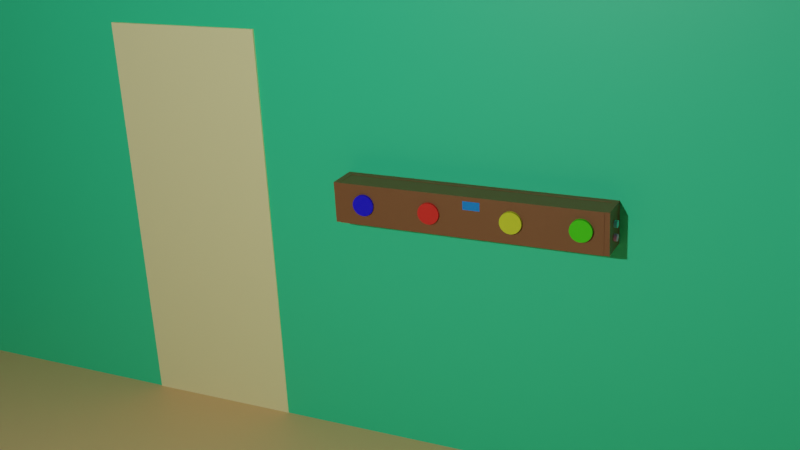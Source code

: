 # Source: MeMoMorebreed.blend  (saved by Blender 2.82.7; exported with 4.5.12 LTS)
import bpy
from mathutils import Matrix  # noqa: F401  (used for matrix-valued properties, if any)

bpy.ops.wm.read_factory_settings(use_empty=True)
scene = bpy.context.scene
scene.name = 'Scene'

# ---- collections
col_memomore = bpy.data.collections.new('MeMoMore'); scene.collection.children.link(col_memomore)

# ---- materials (node trees are filled in below, after node groups)
mat_material_012 = bpy.data.materials.new('Material.012')
mat_material_012.use_transparent_shadow = False
mat_material_011 = bpy.data.materials.new('Material.011')
mat_material_011.use_transparent_shadow = False
mat_material_014 = bpy.data.materials.new('Material.014')
mat_material_014.use_transparent_shadow = False
mat_material_013 = bpy.data.materials.new('Material.013')
mat_material_013.use_transparent_shadow = False
mat_material_002 = bpy.data.materials.new('Material.002')
mat_material_002.use_transparent_shadow = False
mat_material_003 = bpy.data.materials.new('Material.003')
mat_material_003.use_transparent_shadow = False
mat_material_004 = bpy.data.materials.new('Material.004')
mat_material_004.use_transparent_shadow = False
mat_material_005 = bpy.data.materials.new('Material.005')
mat_material_005.use_transparent_shadow = False
mat_material_010 = bpy.data.materials.new('Material.010')
mat_material_010.use_transparent_shadow = False
mat_material_009 = bpy.data.materials.new('Material.009')
mat_material_009.use_transparent_shadow = False
mat_material_001 = bpy.data.materials.new('Material.001')
mat_material_001.use_transparent_shadow = False
mat_material_008 = bpy.data.materials.new('Material.008')
mat_material_008.use_transparent_shadow = False

# ---- material node trees
mat_material_012.use_nodes = True; mat_material_012.node_tree.nodes.clear()
_N = mat_material_012.node_tree.nodes; _L = mat_material_012.node_tree.links
n0 = _N.new('ShaderNodeOutputMaterial'); n0.name = 'Material Output'; n0.location = (300, 300)
n1 = _N.new('ShaderNodeBsdfPrincipled'); n1.name = 'Principled BSDF'; n1.location = (10, 300)
n1.distribution = 'GGX'
n1.subsurface_method = 'BURLEY'
n1.inputs[0].default_value = (0.03927, 0.8, 0.3482, 1.0)
n1.inputs[3].default_value = 1.45
n1.inputs[27].default_value = (0.0, 0.0, 0.0, 1.0)
n1.inputs[28].default_value = 1.0
_L.new(n1.outputs[0], n0.inputs[0])
n0.is_active_output = True
mat_material_011.use_nodes = True; mat_material_011.node_tree.nodes.clear()
_N = mat_material_011.node_tree.nodes; _L = mat_material_011.node_tree.links
n0 = _N.new('ShaderNodeOutputMaterial'); n0.name = 'Material Output'; n0.location = (300, 300)
n1 = _N.new('ShaderNodeBsdfPrincipled'); n1.name = 'Principled BSDF'; n1.location = (10, 300)
n1.distribution = 'GGX'
n1.subsurface_method = 'BURLEY'
n1.inputs[0].default_value = (0.8, 0.5277, 0.244, 1.0)
n1.inputs[3].default_value = 1.45
n1.inputs[27].default_value = (0.0, 0.0, 0.0, 1.0)
n1.inputs[28].default_value = 1.0
_L.new(n1.outputs[0], n0.inputs[0])
n0.is_active_output = True
mat_material_014.use_nodes = True; mat_material_014.node_tree.nodes.clear()
_N = mat_material_014.node_tree.nodes; _L = mat_material_014.node_tree.links
n0 = _N.new('ShaderNodeOutputMaterial'); n0.name = 'Material Output'; n0.location = (300, 300)
n1 = _N.new('ShaderNodeBsdfPrincipled'); n1.name = 'Principled BSDF'; n1.location = (10, 300)
n1.distribution = 'GGX'
n1.subsurface_method = 'BURLEY'
n1.inputs[0].default_value = (1.0, 0.9699, 0.4678, 1.0)
n1.inputs[3].default_value = 1.45
n1.inputs[27].default_value = (0.0, 0.0, 0.0, 1.0)
n1.inputs[28].default_value = 1.0
_L.new(n1.outputs[0], n0.inputs[0])
n0.is_active_output = True
mat_material_013.use_nodes = True; mat_material_013.node_tree.nodes.clear()
_N = mat_material_013.node_tree.nodes; _L = mat_material_013.node_tree.links
n0 = _N.new('ShaderNodeOutputMaterial'); n0.name = 'Material Output'; n0.location = (300, 300)
n1 = _N.new('ShaderNodeBsdfPrincipled'); n1.name = 'Principled BSDF'; n1.location = (10, 300)
n1.distribution = 'GGX'
n1.subsurface_method = 'BURLEY'
n1.inputs[0].default_value = (0.2266, 0.1716, 0.2086, 1.0)
n1.inputs[3].default_value = 1.45
n1.inputs[27].default_value = (0.0, 0.0, 0.0, 1.0)
n1.inputs[28].default_value = 1.0
_L.new(n1.outputs[0], n0.inputs[0])
n0.is_active_output = True
mat_material_002.use_nodes = True; mat_material_002.node_tree.nodes.clear()
_N = mat_material_002.node_tree.nodes; _L = mat_material_002.node_tree.links
n0 = _N.new('ShaderNodeOutputMaterial'); n0.name = 'Material Output'; n0.location = (300, 300)
n1 = _N.new('ShaderNodeBsdfPrincipled'); n1.name = 'Principled BSDF'; n1.location = (10, 300)
n1.distribution = 'GGX'
n1.subsurface_method = 'BURLEY'
n1.inputs[0].default_value = (0.003041, 0.0, 0.8, 1.0)
n1.inputs[3].default_value = 1.45
n1.inputs[27].default_value = (0.0, 0.0, 0.0, 1.0)
n1.inputs[28].default_value = 1.0
_L.new(n1.outputs[0], n0.inputs[0])
n0.is_active_output = True
mat_material_003.use_nodes = True; mat_material_003.node_tree.nodes.clear()
_N = mat_material_003.node_tree.nodes; _L = mat_material_003.node_tree.links
n0 = _N.new('ShaderNodeOutputMaterial'); n0.name = 'Material Output'; n0.location = (300, 300)
n1 = _N.new('ShaderNodeBsdfPrincipled'); n1.name = 'Principled BSDF'; n1.location = (10, 300)
n1.distribution = 'GGX'
n1.subsurface_method = 'BURLEY'
n1.inputs[0].default_value = (0.8, 0.02383, 0.01633, 1.0)
n1.inputs[3].default_value = 1.45
n1.inputs[27].default_value = (0.0, 0.0, 0.0, 1.0)
n1.inputs[28].default_value = 1.0
_L.new(n1.outputs[0], n0.inputs[0])
n0.is_active_output = True
mat_material_004.use_nodes = True; mat_material_004.node_tree.nodes.clear()
_N = mat_material_004.node_tree.nodes; _L = mat_material_004.node_tree.links
n0 = _N.new('ShaderNodeOutputMaterial'); n0.name = 'Material Output'; n0.location = (300, 300)
n1 = _N.new('ShaderNodeBsdfPrincipled'); n1.name = 'Principled BSDF'; n1.location = (10, 300)
n1.distribution = 'GGX'
n1.subsurface_method = 'BURLEY'
n1.inputs[0].default_value = (0.677, 0.8, 0.02598, 1.0)
n1.inputs[3].default_value = 1.45
n1.inputs[27].default_value = (0.0, 0.0, 0.0, 1.0)
n1.inputs[28].default_value = 1.0
_L.new(n1.outputs[0], n0.inputs[0])
n0.is_active_output = True
mat_material_005.use_nodes = True; mat_material_005.node_tree.nodes.clear()
_N = mat_material_005.node_tree.nodes; _L = mat_material_005.node_tree.links
n0 = _N.new('ShaderNodeOutputMaterial'); n0.name = 'Material Output'; n0.location = (300, 300)
n1 = _N.new('ShaderNodeBsdfPrincipled'); n1.name = 'Principled BSDF'; n1.location = (10, 300)
n1.distribution = 'GGX'
n1.subsurface_method = 'BURLEY'
n1.inputs[0].default_value = (0.05796, 0.8, 0.0, 1.0)
n1.inputs[3].default_value = 1.45
n1.inputs[27].default_value = (0.0, 0.0, 0.0, 1.0)
n1.inputs[28].default_value = 1.0
_L.new(n1.outputs[0], n0.inputs[0])
n0.is_active_output = True
mat_material_010.use_nodes = True; mat_material_010.node_tree.nodes.clear()
_N = mat_material_010.node_tree.nodes; _L = mat_material_010.node_tree.links
n0 = _N.new('ShaderNodeOutputMaterial'); n0.name = 'Material Output'; n0.location = (300, 300)
n1 = _N.new('ShaderNodeBsdfPrincipled'); n1.name = 'Principled BSDF'; n1.location = (10, 300)
n1.distribution = 'GGX'
n1.subsurface_method = 'BURLEY'
n1.inputs[0].default_value = (0.8, 0.4197, 0.7158, 1.0)
n1.inputs[3].default_value = 1.45
n1.inputs[27].default_value = (0.0, 0.0, 0.0, 1.0)
n1.inputs[28].default_value = 1.0
_L.new(n1.outputs[0], n0.inputs[0])
n0.is_active_output = True
mat_material_009.use_nodes = True; mat_material_009.node_tree.nodes.clear()
_N = mat_material_009.node_tree.nodes; _L = mat_material_009.node_tree.links
n0 = _N.new('ShaderNodeOutputMaterial'); n0.name = 'Material Output'; n0.location = (300, 300)
n1 = _N.new('ShaderNodeBsdfPrincipled'); n1.name = 'Principled BSDF'; n1.location = (10, 300)
n1.distribution = 'GGX'
n1.subsurface_method = 'BURLEY'
n1.inputs[0].default_value = (0.1673, 0.8, 0.7908, 1.0)
n1.inputs[3].default_value = 1.45
n1.inputs[27].default_value = (0.0, 0.0, 0.0, 1.0)
n1.inputs[28].default_value = 1.0
_L.new(n1.outputs[0], n0.inputs[0])
n0.is_active_output = True
mat_material_001.use_nodes = True; mat_material_001.node_tree.nodes.clear()
_N = mat_material_001.node_tree.nodes; _L = mat_material_001.node_tree.links
n0 = _N.new('ShaderNodeOutputMaterial'); n0.name = 'Material Output'; n0.location = (300, 300)
n1 = _N.new('ShaderNodeBsdfPrincipled'); n1.name = 'Principled BSDF'; n1.location = (10, 300)
n1.distribution = 'GGX'
n1.subsurface_method = 'BURLEY'
n1.inputs[0].default_value = (0.2165, 0.09709, 0.03567, 1.0)
n1.inputs[3].default_value = 1.45
n1.inputs[27].default_value = (0.0, 0.0, 0.0, 1.0)
n1.inputs[28].default_value = 1.0
_L.new(n1.outputs[0], n0.inputs[0])
n0.is_active_output = True
mat_material_008.use_nodes = True; mat_material_008.node_tree.nodes.clear()
_N = mat_material_008.node_tree.nodes; _L = mat_material_008.node_tree.links
n0 = _N.new('ShaderNodeOutputMaterial'); n0.name = 'Material Output'; n0.location = (300, 300)
n1 = _N.new('ShaderNodeBsdfPrincipled'); n1.name = 'Principled BSDF'; n1.location = (10, 300)
n1.distribution = 'GGX'
n1.subsurface_method = 'BURLEY'
n1.inputs[0].default_value = (0.0, 0.2464, 0.8, 1.0)
n1.inputs[3].default_value = 1.45
n1.inputs[27].default_value = (0.0, 0.0, 0.0, 1.0)
n1.inputs[28].default_value = 1.0
_L.new(n1.outputs[0], n0.inputs[0])
n0.is_active_output = True

# ---- world
world_world = bpy.data.worlds.new('World'); scene.world = world_world
world_world.use_nodes = True; world_world.node_tree.nodes.clear()
_N = world_world.node_tree.nodes; _L = world_world.node_tree.links
n0 = _N.new('ShaderNodeOutputWorld'); n0.name = 'World Output'; n0.location = (300, 300)
n1 = _N.new('ShaderNodeBackground'); n1.name = 'Background'; n1.location = (10, 300)
n1.inputs[0].default_value = (0.05088, 0.05088, 0.05088, 1.0)
_L.new(n1.outputs[0], n0.inputs[0])
n0.is_active_output = True
world_world.color = (0.05088, 0.05088, 0.05088)
world_world.use_sun_shadow = False
world_world.sun_shadow_jitter_overblur = 0.0

# ---- cameras
cam_camera = bpy.data.cameras.new('Camera')
cam_camera.clip_end = 100.0
cam_camera.ortho_scale = 7.314

# ---- lights
light_light = bpy.data.lights.new('Light', 'POINT')
light_light.transmission_factor = 0.0
light_light.energy = 1000.0
light_light.shadow_soft_size = 0.1
light_light.shadow_maximum_resolution = 0.006
light_light.use_absolute_resolution = True
light_point = bpy.data.lights.new('Point', 'POINT')
light_point.transmission_factor = 0.0
light_point.shadow_soft_size = 0.25
light_point.shadow_maximum_resolution = 0.006
light_point.use_absolute_resolution = True

# ---- meshes
me_plane_003 = bpy.data.meshes.new('Plane.003')
me_plane_003.from_pydata([(-1.0, -1.0, 0.0), (1.0, -1.0, 0.0), (-1.0, 1.0, 0.0), (1.0, 1.0, 0.0)], [], [(0, 1, 3, 2)])
_uv = me_plane_003.uv_layers.new(name='UVMap')
_uv.uv.foreach_set('vector', [0.0, 0.0, 1.0, 0.0, 1.0, 1.0, 0.0, 1.0])
me_plane_003.materials.append(mat_material_012)
me_plane_003.use_remesh_fix_poles = True
me_plane_003.use_remesh_preserve_attributes = False
me_plane_003.use_mirror_vertex_groups = False
me_plane_003.update()
me_plane_002 = bpy.data.meshes.new('Plane.002')
me_plane_002.from_pydata([(-1.0, -1.0, 0.0), (1.0, -1.0, 0.0), (-1.0, 1.0, 0.0), (1.0, 1.0, 0.0)], [], [(0, 1, 3, 2)])
_uv = me_plane_002.uv_layers.new(name='UVMap')
_uv.uv.foreach_set('vector', [0.0, 0.0, 1.0, 0.0, 1.0, 1.0, 0.0, 1.0])
me_plane_002.materials.append(mat_material_011)
me_plane_002.use_remesh_fix_poles = True
me_plane_002.use_remesh_preserve_attributes = False
me_plane_002.use_mirror_vertex_groups = False
me_plane_002.update()
me_cube = bpy.data.meshes.new('Cube')
me_cube.from_pydata([(-1.0, -1.0, -1.0), (-1.0, -1.0, 1.0), (-1.0, 1.0, -1.0), (-1.0, 1.0, 1.0), (1.0, -1.0, -1.0), (1.0, -1.0, 1.0), (1.0, 1.0, -1.0), (1.0, 1.0, 1.0)], [], [(0, 1, 3, 2), (2, 3, 7, 6), (6, 7, 5, 4), (4, 5, 1, 0), (2, 6, 4, 0), (7, 3, 1, 5)])
_uv = me_cube.uv_layers.new(name='UVMap')
_uv.uv.foreach_set('vector', [0.375, 0.0, 0.625, 0.0, 0.625, 0.25, 0.375, 0.25, 0.375, 0.25, 0.625, 0.25, 0.625, 0.5, 0.375, 0.5, 0.375, 0.5, 0.625, 0.5, 0.625, 0.75, 0.375, 0.75, 0.375, 0.75, 0.625, 0.75, 0.625, 1.0, 0.375, 1.0, 0.125, 0.5, 0.375, 0.5, 0.375, 0.75, 0.125, 0.75, 0.625, 0.5, 0.875, 0.5, 0.875, 0.75, 0.625, 0.75])
me_cube.materials.append(mat_material_014)
me_cube.use_remesh_fix_poles = True
me_cube.use_remesh_preserve_attributes = False
me_cube.use_mirror_vertex_groups = False
me_cube.update()
me_cylinder = bpy.data.meshes.new('Cylinder')
me_cylinder.from_pydata([(0.0, 1.0, -1.0), (0.0, 1.0, 1.0), (0.1951, 0.9808, -1.0), (0.1951, 0.9808, 1.0), (0.3827, 0.9239, -1.0), (0.3827, 0.9239, 1.0), (0.5556, 0.8315, -1.0), (0.5556, 0.8315, 1.0), (0.7071, 0.7071, -1.0), (0.7071, 0.7071, 1.0), (0.8315, 0.5556, -1.0), (0.8315, 0.5556, 1.0), (0.9239, 0.3827, -1.0), (0.9239, 0.3827, 1.0), (0.9808, 0.1951, -1.0), (0.9808, 0.1951, 1.0), (1.0, 7.55e-08, -1.0), (1.0, 7.55e-08, 1.0), (0.9808, -0.1951, -1.0), (0.9808, -0.1951, 1.0), (0.9239, -0.3827, -1.0), (0.9239, -0.3827, 1.0), (0.8315, -0.5556, -1.0), (0.8315, -0.5556, 1.0), (0.7071, -0.7071, -1.0), (0.7071, -0.7071, 1.0), (0.5556, -0.8315, -1.0), (0.5556, -0.8315, 1.0), (0.3827, -0.9239, -1.0), (0.3827, -0.9239, 1.0), (0.1951, -0.9808, -1.0), (0.1951, -0.9808, 1.0), (-3.258e-07, -1.0, -1.0), (-3.258e-07, -1.0, 1.0), (-0.1951, -0.9808, -1.0), (-0.1951, -0.9808, 1.0), (-0.3827, -0.9239, -1.0), (-0.3827, -0.9239, 1.0), (-0.5556, -0.8315, -1.0), (-0.5556, -0.8315, 1.0), (-0.7071, -0.7071, -1.0), (-0.7071, -0.7071, 1.0), (-0.8315, -0.5556, -1.0), (-0.8315, -0.5556, 1.0), (-0.9239, -0.3827, -1.0), (-0.9239, -0.3827, 1.0), (-0.9808, -0.1951, -1.0), (-0.9808, -0.1951, 1.0), (-1.0, 9.656e-07, -1.0), (-1.0, 9.656e-07, 1.0), (-0.9808, 0.1951, -1.0), (-0.9808, 0.1951, 1.0), (-0.9239, 0.3827, -1.0), (-0.9239, 0.3827, 1.0), (-0.8315, 0.5556, -1.0), (-0.8315, 0.5556, 1.0), (-0.7071, 0.7071, -1.0), (-0.7071, 0.7071, 1.0), (-0.5556, 0.8315, -1.0), (-0.5556, 0.8315, 1.0), (-0.3827, 0.9239, -1.0), (-0.3827, 0.9239, 1.0), (-0.1951, 0.9808, -1.0), (-0.1951, 0.9808, 1.0)], [], [(0, 1, 3, 2), (2, 3, 5, 4), (4, 5, 7, 6), (6, 7, 9, 8), (8, 9, 11, 10), (10, 11, 13, 12), (12, 13, 15, 14), (14, 15, 17, 16), (16, 17, 19, 18), (18, 19, 21, 20), (20, 21, 23, 22), (22, 23, 25, 24), (24, 25, 27, 26), (26, 27, 29, 28), (28, 29, 31, 30), (30, 31, 33, 32), (32, 33, 35, 34), (34, 35, 37, 36), (36, 37, 39, 38), (38, 39, 41, 40), (40, 41, 43, 42), (42, 43, 45, 44), (44, 45, 47, 46), (46, 47, 49, 48), (48, 49, 51, 50), (50, 51, 53, 52), (52, 53, 55, 54), (54, 55, 57, 56), (56, 57, 59, 58), (58, 59, 61, 60), (3, 1, 63, 61, 59, 57, 55, 53, 51, 49, 47, 45, 43, 41, 39, 37, 35, 33, 31, 29, 27, 25, 23, 21, 19, 17, 15, 13, 11, 9, 7, 5), (60, 61, 63, 62), (62, 63, 1, 0), (0, 2, 4, 6, 8, 10, 12, 14, 16, 18, 20, 22, 24, 26, 28, 30, 32, 34, 36, 38, 40, 42, 44, 46, 48, 50, 52, 54, 56, 58, 60, 62)])
_uv = me_cylinder.uv_layers.new(name='UVMap')
_uv.uv.foreach_set('vector', [1.0, 0.5, 1.0, 1.0, 0.9688, 1.0, 0.9688, 0.5, 0.9688, 0.5, 0.9688, 1.0, 0.9375, 1.0, 0.9375, 0.5, 0.9375, 0.5, 0.9375, 1.0, 0.9062, 1.0, 0.9062, 0.5, 0.9062, 0.5, 0.9062, 1.0, 0.875, 1.0, 0.875, 0.5, 0.875, 0.5, 0.875, 1.0, 0.8438, 1.0, 0.8438, 0.5, 0.8438, 0.5, 0.8438, 1.0, 0.8125, 1.0, 0.8125, 0.5, 0.8125, 0.5, 0.8125, 1.0, 0.7812, 1.0, 0.7812, 0.5, 0.7812, 0.5, 0.7812, 1.0, 0.75, 1.0, 0.75, 0.5, 0.75, 0.5, 0.75, 1.0, 0.7188, 1.0, 0.7188, 0.5, 0.7188, 0.5, 0.7188, 1.0, 0.6875, 1.0, 0.6875, 0.5, 0.6875, 0.5, 0.6875, 1.0, 0.6562, 1.0, 0.6562, 0.5, 0.6562, 0.5, 0.6562, 1.0, 0.625, 1.0, 0.625, 0.5, 0.625, 0.5, 0.625, 1.0, 0.5938, 1.0, 0.5938, 0.5, 0.5938, 0.5, 0.5938, 1.0, 0.5625, 1.0, 0.5625, 0.5, 0.5625, 0.5, 0.5625, 1.0, 0.5312, 1.0, 0.5312, 0.5, 0.5312, 0.5, 0.5312, 1.0, 0.5, 1.0, 0.5, 0.5, 0.5, 0.5, 0.5, 1.0, 0.4688, 1.0, 0.4688, 0.5, 0.4688, 0.5, 0.4688, 1.0, 0.4375, 1.0, 0.4375, 0.5, 0.4375, 0.5, 0.4375, 1.0, 0.4062, 1.0, 0.4062, 0.5, 0.4062, 0.5, 0.4062, 1.0, 0.375, 1.0, 0.375, 0.5, 0.375, 0.5, 0.375, 1.0, 0.3438, 1.0, 0.3438, 0.5, 0.3438, 0.5, 0.3438, 1.0, 0.3125, 1.0, 0.3125, 0.5, 0.3125, 0.5, 0.3125, 1.0, 0.2812, 1.0, 0.2812, 0.5, 0.2812, 0.5, 0.2812, 1.0, 0.25, 1.0, 0.25, 0.5, 0.25, 0.5, 0.25, 1.0, 0.2188, 1.0, 0.2188, 0.5, 0.2188, 0.5, 0.2188, 1.0, 0.1875, 1.0, 0.1875, 0.5, 0.1875, 0.5, 0.1875, 1.0, 0.1562, 1.0, 0.1562, 0.5, 0.1562, 0.5, 0.1562, 1.0, 0.125, 1.0, 0.125, 0.5, 0.125, 0.5, 0.125, 1.0, 0.09375, 1.0, 0.09375, 0.5, 0.09375, 0.5, 0.09375, 1.0, 0.0625, 1.0, 0.0625, 0.5, 0.2968, 0.4854, 0.25, 0.49, 0.2032, 0.4854, 0.1582, 0.4717, 0.1167, 0.4496, 0.08029, 0.4197, 0.05045, 0.3833, 0.02827, 0.3418, 0.01461, 0.2968, 0.01, 0.25, 0.01461, 0.2032, 0.02827, 0.1582, 0.05045, 0.1167, 0.08029, 0.08029, 0.1167, 0.05045, 0.1582, 0.02827, 0.2032, 0.01461, 0.25, 0.01, 0.2968, 0.01461, 0.3418, 0.02827, 0.3833, 0.05045, 0.4197, 0.08029, 0.4496, 0.1167, 0.4717, 0.1582, 0.4854, 0.2032, 0.49, 0.25, 0.4854, 0.2968, 0.4717, 0.3418, 0.4496, 0.3833, 0.4197, 0.4197, 0.3833, 0.4496, 0.3418, 0.4717, 0.0625, 0.5, 0.0625, 1.0, 0.03125, 1.0, 0.03125, 0.5, 0.03125, 0.5, 0.03125, 1.0, 0.0, 1.0, 0.0, 0.5, 0.75, 0.49, 0.7968, 0.4854, 0.8418, 0.4717, 0.8833, 0.4496, 0.9197, 0.4197, 0.9496, 0.3833, 0.9717, 0.3418, 0.9854, 0.2968, 0.99, 0.25, 0.9854, 0.2032, 0.9717, 0.1582, 0.9496, 0.1167, 0.9197, 0.08029, 0.8833, 0.05045, 0.8418, 0.02827, 0.7968, 0.01461, 0.75, 0.01, 0.7032, 0.01461, 0.6582, 0.02827, 0.6167, 0.05045, 0.5803, 0.08029, 0.5504, 0.1167, 0.5283, 0.1582, 0.5146, 0.2032, 0.51, 0.25, 0.5146, 0.2968, 0.5283, 0.3418, 0.5504, 0.3833, 0.5803, 0.4197, 0.6167, 0.4496, 0.6582, 0.4717, 0.7032, 0.4854])
me_cylinder.materials.append(mat_material_002)
me_cylinder.use_remesh_fix_poles = True
me_cylinder.use_remesh_preserve_attributes = False
me_cylinder.use_mirror_vertex_groups = False
me_cylinder.update()
me_cylinder_001 = bpy.data.meshes.new('Cylinder.001')
me_cylinder_001.from_pydata([(0.0, 1.0, -1.0), (0.0, 1.0, 1.0), (0.1951, 0.9808, -1.0), (0.1951, 0.9808, 1.0), (0.3827, 0.9239, -1.0), (0.3827, 0.9239, 1.0), (0.5556, 0.8315, -1.0), (0.5556, 0.8315, 1.0), (0.7071, 0.7071, -1.0), (0.7071, 0.7071, 1.0), (0.8315, 0.5556, -1.0), (0.8315, 0.5556, 1.0), (0.9239, 0.3827, -1.0), (0.9239, 0.3827, 1.0), (0.9808, 0.1951, -1.0), (0.9808, 0.1951, 1.0), (1.0, 7.55e-08, -1.0), (1.0, 7.55e-08, 1.0), (0.9808, -0.1951, -1.0), (0.9808, -0.1951, 1.0), (0.9239, -0.3827, -1.0), (0.9239, -0.3827, 1.0), (0.8315, -0.5556, -1.0), (0.8315, -0.5556, 1.0), (0.7071, -0.7071, -1.0), (0.7071, -0.7071, 1.0), (0.5556, -0.8315, -1.0), (0.5556, -0.8315, 1.0), (0.3827, -0.9239, -1.0), (0.3827, -0.9239, 1.0), (0.1951, -0.9808, -1.0), (0.1951, -0.9808, 1.0), (-3.258e-07, -1.0, -1.0), (-3.258e-07, -1.0, 1.0), (-0.1951, -0.9808, -1.0), (-0.1951, -0.9808, 1.0), (-0.3827, -0.9239, -1.0), (-0.3827, -0.9239, 1.0), (-0.5556, -0.8315, -1.0), (-0.5556, -0.8315, 1.0), (-0.7071, -0.7071, -1.0), (-0.7071, -0.7071, 1.0), (-0.8315, -0.5556, -1.0), (-0.8315, -0.5556, 1.0), (-0.9239, -0.3827, -1.0), (-0.9239, -0.3827, 1.0), (-0.9808, -0.1951, -1.0), (-0.9808, -0.1951, 1.0), (-1.0, 9.656e-07, -1.0), (-1.0, 9.656e-07, 1.0), (-0.9808, 0.1951, -1.0), (-0.9808, 0.1951, 1.0), (-0.9239, 0.3827, -1.0), (-0.9239, 0.3827, 1.0), (-0.8315, 0.5556, -1.0), (-0.8315, 0.5556, 1.0), (-0.7071, 0.7071, -1.0), (-0.7071, 0.7071, 1.0), (-0.5556, 0.8315, -1.0), (-0.5556, 0.8315, 1.0), (-0.3827, 0.9239, -1.0), (-0.3827, 0.9239, 1.0), (-0.1951, 0.9808, -1.0), (-0.1951, 0.9808, 1.0)], [], [(0, 1, 3, 2), (2, 3, 5, 4), (4, 5, 7, 6), (6, 7, 9, 8), (8, 9, 11, 10), (10, 11, 13, 12), (12, 13, 15, 14), (14, 15, 17, 16), (16, 17, 19, 18), (18, 19, 21, 20), (20, 21, 23, 22), (22, 23, 25, 24), (24, 25, 27, 26), (26, 27, 29, 28), (28, 29, 31, 30), (30, 31, 33, 32), (32, 33, 35, 34), (34, 35, 37, 36), (36, 37, 39, 38), (38, 39, 41, 40), (40, 41, 43, 42), (42, 43, 45, 44), (44, 45, 47, 46), (46, 47, 49, 48), (48, 49, 51, 50), (50, 51, 53, 52), (52, 53, 55, 54), (54, 55, 57, 56), (56, 57, 59, 58), (58, 59, 61, 60), (3, 1, 63, 61, 59, 57, 55, 53, 51, 49, 47, 45, 43, 41, 39, 37, 35, 33, 31, 29, 27, 25, 23, 21, 19, 17, 15, 13, 11, 9, 7, 5), (60, 61, 63, 62), (62, 63, 1, 0), (0, 2, 4, 6, 8, 10, 12, 14, 16, 18, 20, 22, 24, 26, 28, 30, 32, 34, 36, 38, 40, 42, 44, 46, 48, 50, 52, 54, 56, 58, 60, 62)])
_uv = me_cylinder_001.uv_layers.new(name='UVMap')
_uv.uv.foreach_set('vector', [1.0, 0.5, 1.0, 1.0, 0.9688, 1.0, 0.9688, 0.5, 0.9688, 0.5, 0.9688, 1.0, 0.9375, 1.0, 0.9375, 0.5, 0.9375, 0.5, 0.9375, 1.0, 0.9062, 1.0, 0.9062, 0.5, 0.9062, 0.5, 0.9062, 1.0, 0.875, 1.0, 0.875, 0.5, 0.875, 0.5, 0.875, 1.0, 0.8438, 1.0, 0.8438, 0.5, 0.8438, 0.5, 0.8438, 1.0, 0.8125, 1.0, 0.8125, 0.5, 0.8125, 0.5, 0.8125, 1.0, 0.7812, 1.0, 0.7812, 0.5, 0.7812, 0.5, 0.7812, 1.0, 0.75, 1.0, 0.75, 0.5, 0.75, 0.5, 0.75, 1.0, 0.7188, 1.0, 0.7188, 0.5, 0.7188, 0.5, 0.7188, 1.0, 0.6875, 1.0, 0.6875, 0.5, 0.6875, 0.5, 0.6875, 1.0, 0.6562, 1.0, 0.6562, 0.5, 0.6562, 0.5, 0.6562, 1.0, 0.625, 1.0, 0.625, 0.5, 0.625, 0.5, 0.625, 1.0, 0.5938, 1.0, 0.5938, 0.5, 0.5938, 0.5, 0.5938, 1.0, 0.5625, 1.0, 0.5625, 0.5, 0.5625, 0.5, 0.5625, 1.0, 0.5312, 1.0, 0.5312, 0.5, 0.5312, 0.5, 0.5312, 1.0, 0.5, 1.0, 0.5, 0.5, 0.5, 0.5, 0.5, 1.0, 0.4688, 1.0, 0.4688, 0.5, 0.4688, 0.5, 0.4688, 1.0, 0.4375, 1.0, 0.4375, 0.5, 0.4375, 0.5, 0.4375, 1.0, 0.4062, 1.0, 0.4062, 0.5, 0.4062, 0.5, 0.4062, 1.0, 0.375, 1.0, 0.375, 0.5, 0.375, 0.5, 0.375, 1.0, 0.3438, 1.0, 0.3438, 0.5, 0.3438, 0.5, 0.3438, 1.0, 0.3125, 1.0, 0.3125, 0.5, 0.3125, 0.5, 0.3125, 1.0, 0.2812, 1.0, 0.2812, 0.5, 0.2812, 0.5, 0.2812, 1.0, 0.25, 1.0, 0.25, 0.5, 0.25, 0.5, 0.25, 1.0, 0.2188, 1.0, 0.2188, 0.5, 0.2188, 0.5, 0.2188, 1.0, 0.1875, 1.0, 0.1875, 0.5, 0.1875, 0.5, 0.1875, 1.0, 0.1562, 1.0, 0.1562, 0.5, 0.1562, 0.5, 0.1562, 1.0, 0.125, 1.0, 0.125, 0.5, 0.125, 0.5, 0.125, 1.0, 0.09375, 1.0, 0.09375, 0.5, 0.09375, 0.5, 0.09375, 1.0, 0.0625, 1.0, 0.0625, 0.5, 0.2968, 0.4854, 0.25, 0.49, 0.2032, 0.4854, 0.1582, 0.4717, 0.1167, 0.4496, 0.08029, 0.4197, 0.05045, 0.3833, 0.02827, 0.3418, 0.01461, 0.2968, 0.01, 0.25, 0.01461, 0.2032, 0.02827, 0.1582, 0.05045, 0.1167, 0.08029, 0.08029, 0.1167, 0.05045, 0.1582, 0.02827, 0.2032, 0.01461, 0.25, 0.01, 0.2968, 0.01461, 0.3418, 0.02827, 0.3833, 0.05045, 0.4197, 0.08029, 0.4496, 0.1167, 0.4717, 0.1582, 0.4854, 0.2032, 0.49, 0.25, 0.4854, 0.2968, 0.4717, 0.3418, 0.4496, 0.3833, 0.4197, 0.4197, 0.3833, 0.4496, 0.3418, 0.4717, 0.0625, 0.5, 0.0625, 1.0, 0.03125, 1.0, 0.03125, 0.5, 0.03125, 0.5, 0.03125, 1.0, 0.0, 1.0, 0.0, 0.5, 0.75, 0.49, 0.7968, 0.4854, 0.8418, 0.4717, 0.8833, 0.4496, 0.9197, 0.4197, 0.9496, 0.3833, 0.9717, 0.3418, 0.9854, 0.2968, 0.99, 0.25, 0.9854, 0.2032, 0.9717, 0.1582, 0.9496, 0.1167, 0.9197, 0.08029, 0.8833, 0.05045, 0.8418, 0.02827, 0.7968, 0.01461, 0.75, 0.01, 0.7032, 0.01461, 0.6582, 0.02827, 0.6167, 0.05045, 0.5803, 0.08029, 0.5504, 0.1167, 0.5283, 0.1582, 0.5146, 0.2032, 0.51, 0.25, 0.5146, 0.2968, 0.5283, 0.3418, 0.5504, 0.3833, 0.5803, 0.4197, 0.6167, 0.4496, 0.6582, 0.4717, 0.7032, 0.4854])
me_cylinder_001.materials.append(mat_material_003)
me_cylinder_001.use_remesh_fix_poles = True
me_cylinder_001.use_remesh_preserve_attributes = False
me_cylinder_001.use_mirror_vertex_groups = False
me_cylinder_001.update()
me_cylinder_002 = bpy.data.meshes.new('Cylinder.002')
me_cylinder_002.from_pydata([(0.0, 1.0, -1.0), (0.0, 1.0, 1.0), (0.1951, 0.9808, -1.0), (0.1951, 0.9808, 1.0), (0.3827, 0.9239, -1.0), (0.3827, 0.9239, 1.0), (0.5556, 0.8315, -1.0), (0.5556, 0.8315, 1.0), (0.7071, 0.7071, -1.0), (0.7071, 0.7071, 1.0), (0.8315, 0.5556, -1.0), (0.8315, 0.5556, 1.0), (0.9239, 0.3827, -1.0), (0.9239, 0.3827, 1.0), (0.9808, 0.1951, -1.0), (0.9808, 0.1951, 1.0), (1.0, 7.55e-08, -1.0), (1.0, 7.55e-08, 1.0), (0.9808, -0.1951, -1.0), (0.9808, -0.1951, 1.0), (0.9239, -0.3827, -1.0), (0.9239, -0.3827, 1.0), (0.8315, -0.5556, -1.0), (0.8315, -0.5556, 1.0), (0.7071, -0.7071, -1.0), (0.7071, -0.7071, 1.0), (0.5556, -0.8315, -1.0), (0.5556, -0.8315, 1.0), (0.3827, -0.9239, -1.0), (0.3827, -0.9239, 1.0), (0.1951, -0.9808, -1.0), (0.1951, -0.9808, 1.0), (-3.258e-07, -1.0, -1.0), (-3.258e-07, -1.0, 1.0), (-0.1951, -0.9808, -1.0), (-0.1951, -0.9808, 1.0), (-0.3827, -0.9239, -1.0), (-0.3827, -0.9239, 1.0), (-0.5556, -0.8315, -1.0), (-0.5556, -0.8315, 1.0), (-0.7071, -0.7071, -1.0), (-0.7071, -0.7071, 1.0), (-0.8315, -0.5556, -1.0), (-0.8315, -0.5556, 1.0), (-0.9239, -0.3827, -1.0), (-0.9239, -0.3827, 1.0), (-0.9808, -0.1951, -1.0), (-0.9808, -0.1951, 1.0), (-1.0, 9.656e-07, -1.0), (-1.0, 9.656e-07, 1.0), (-0.9808, 0.1951, -1.0), (-0.9808, 0.1951, 1.0), (-0.9239, 0.3827, -1.0), (-0.9239, 0.3827, 1.0), (-0.8315, 0.5556, -1.0), (-0.8315, 0.5556, 1.0), (-0.7071, 0.7071, -1.0), (-0.7071, 0.7071, 1.0), (-0.5556, 0.8315, -1.0), (-0.5556, 0.8315, 1.0), (-0.3827, 0.9239, -1.0), (-0.3827, 0.9239, 1.0), (-0.1951, 0.9808, -1.0), (-0.1951, 0.9808, 1.0)], [], [(0, 1, 3, 2), (2, 3, 5, 4), (4, 5, 7, 6), (6, 7, 9, 8), (8, 9, 11, 10), (10, 11, 13, 12), (12, 13, 15, 14), (14, 15, 17, 16), (16, 17, 19, 18), (18, 19, 21, 20), (20, 21, 23, 22), (22, 23, 25, 24), (24, 25, 27, 26), (26, 27, 29, 28), (28, 29, 31, 30), (30, 31, 33, 32), (32, 33, 35, 34), (34, 35, 37, 36), (36, 37, 39, 38), (38, 39, 41, 40), (40, 41, 43, 42), (42, 43, 45, 44), (44, 45, 47, 46), (46, 47, 49, 48), (48, 49, 51, 50), (50, 51, 53, 52), (52, 53, 55, 54), (54, 55, 57, 56), (56, 57, 59, 58), (58, 59, 61, 60), (3, 1, 63, 61, 59, 57, 55, 53, 51, 49, 47, 45, 43, 41, 39, 37, 35, 33, 31, 29, 27, 25, 23, 21, 19, 17, 15, 13, 11, 9, 7, 5), (60, 61, 63, 62), (62, 63, 1, 0), (0, 2, 4, 6, 8, 10, 12, 14, 16, 18, 20, 22, 24, 26, 28, 30, 32, 34, 36, 38, 40, 42, 44, 46, 48, 50, 52, 54, 56, 58, 60, 62)])
_uv = me_cylinder_002.uv_layers.new(name='UVMap')
_uv.uv.foreach_set('vector', [1.0, 0.5, 1.0, 1.0, 0.9688, 1.0, 0.9688, 0.5, 0.9688, 0.5, 0.9688, 1.0, 0.9375, 1.0, 0.9375, 0.5, 0.9375, 0.5, 0.9375, 1.0, 0.9062, 1.0, 0.9062, 0.5, 0.9062, 0.5, 0.9062, 1.0, 0.875, 1.0, 0.875, 0.5, 0.875, 0.5, 0.875, 1.0, 0.8438, 1.0, 0.8438, 0.5, 0.8438, 0.5, 0.8438, 1.0, 0.8125, 1.0, 0.8125, 0.5, 0.8125, 0.5, 0.8125, 1.0, 0.7812, 1.0, 0.7812, 0.5, 0.7812, 0.5, 0.7812, 1.0, 0.75, 1.0, 0.75, 0.5, 0.75, 0.5, 0.75, 1.0, 0.7188, 1.0, 0.7188, 0.5, 0.7188, 0.5, 0.7188, 1.0, 0.6875, 1.0, 0.6875, 0.5, 0.6875, 0.5, 0.6875, 1.0, 0.6562, 1.0, 0.6562, 0.5, 0.6562, 0.5, 0.6562, 1.0, 0.625, 1.0, 0.625, 0.5, 0.625, 0.5, 0.625, 1.0, 0.5938, 1.0, 0.5938, 0.5, 0.5938, 0.5, 0.5938, 1.0, 0.5625, 1.0, 0.5625, 0.5, 0.5625, 0.5, 0.5625, 1.0, 0.5312, 1.0, 0.5312, 0.5, 0.5312, 0.5, 0.5312, 1.0, 0.5, 1.0, 0.5, 0.5, 0.5, 0.5, 0.5, 1.0, 0.4688, 1.0, 0.4688, 0.5, 0.4688, 0.5, 0.4688, 1.0, 0.4375, 1.0, 0.4375, 0.5, 0.4375, 0.5, 0.4375, 1.0, 0.4062, 1.0, 0.4062, 0.5, 0.4062, 0.5, 0.4062, 1.0, 0.375, 1.0, 0.375, 0.5, 0.375, 0.5, 0.375, 1.0, 0.3438, 1.0, 0.3438, 0.5, 0.3438, 0.5, 0.3438, 1.0, 0.3125, 1.0, 0.3125, 0.5, 0.3125, 0.5, 0.3125, 1.0, 0.2812, 1.0, 0.2812, 0.5, 0.2812, 0.5, 0.2812, 1.0, 0.25, 1.0, 0.25, 0.5, 0.25, 0.5, 0.25, 1.0, 0.2188, 1.0, 0.2188, 0.5, 0.2188, 0.5, 0.2188, 1.0, 0.1875, 1.0, 0.1875, 0.5, 0.1875, 0.5, 0.1875, 1.0, 0.1562, 1.0, 0.1562, 0.5, 0.1562, 0.5, 0.1562, 1.0, 0.125, 1.0, 0.125, 0.5, 0.125, 0.5, 0.125, 1.0, 0.09375, 1.0, 0.09375, 0.5, 0.09375, 0.5, 0.09375, 1.0, 0.0625, 1.0, 0.0625, 0.5, 0.2968, 0.4854, 0.25, 0.49, 0.2032, 0.4854, 0.1582, 0.4717, 0.1167, 0.4496, 0.08029, 0.4197, 0.05045, 0.3833, 0.02827, 0.3418, 0.01461, 0.2968, 0.01, 0.25, 0.01461, 0.2032, 0.02827, 0.1582, 0.05045, 0.1167, 0.08029, 0.08029, 0.1167, 0.05045, 0.1582, 0.02827, 0.2032, 0.01461, 0.25, 0.01, 0.2968, 0.01461, 0.3418, 0.02827, 0.3833, 0.05045, 0.4197, 0.08029, 0.4496, 0.1167, 0.4717, 0.1582, 0.4854, 0.2032, 0.49, 0.25, 0.4854, 0.2968, 0.4717, 0.3418, 0.4496, 0.3833, 0.4197, 0.4197, 0.3833, 0.4496, 0.3418, 0.4717, 0.0625, 0.5, 0.0625, 1.0, 0.03125, 1.0, 0.03125, 0.5, 0.03125, 0.5, 0.03125, 1.0, 0.0, 1.0, 0.0, 0.5, 0.75, 0.49, 0.7968, 0.4854, 0.8418, 0.4717, 0.8833, 0.4496, 0.9197, 0.4197, 0.9496, 0.3833, 0.9717, 0.3418, 0.9854, 0.2968, 0.99, 0.25, 0.9854, 0.2032, 0.9717, 0.1582, 0.9496, 0.1167, 0.9197, 0.08029, 0.8833, 0.05045, 0.8418, 0.02827, 0.7968, 0.01461, 0.75, 0.01, 0.7032, 0.01461, 0.6582, 0.02827, 0.6167, 0.05045, 0.5803, 0.08029, 0.5504, 0.1167, 0.5283, 0.1582, 0.5146, 0.2032, 0.51, 0.25, 0.5146, 0.2968, 0.5283, 0.3418, 0.5504, 0.3833, 0.5803, 0.4197, 0.6167, 0.4496, 0.6582, 0.4717, 0.7032, 0.4854])
me_cylinder_002.materials.append(mat_material_004)
me_cylinder_002.use_remesh_fix_poles = True
me_cylinder_002.use_remesh_preserve_attributes = False
me_cylinder_002.use_mirror_vertex_groups = False
me_cylinder_002.update()
me_cylinder_003 = bpy.data.meshes.new('Cylinder.003')
me_cylinder_003.from_pydata([(0.0, 1.0, -1.0), (0.0, 1.0, 1.0), (0.1951, 0.9808, -1.0), (0.1951, 0.9808, 1.0), (0.3827, 0.9239, -1.0), (0.3827, 0.9239, 1.0), (0.5556, 0.8315, -1.0), (0.5556, 0.8315, 1.0), (0.7071, 0.7071, -1.0), (0.7071, 0.7071, 1.0), (0.8315, 0.5556, -1.0), (0.8315, 0.5556, 1.0), (0.9239, 0.3827, -1.0), (0.9239, 0.3827, 1.0), (0.9808, 0.1951, -1.0), (0.9808, 0.1951, 1.0), (1.0, 7.55e-08, -1.0), (1.0, 7.55e-08, 1.0), (0.9808, -0.1951, -1.0), (0.9808, -0.1951, 1.0), (0.9239, -0.3827, -1.0), (0.9239, -0.3827, 1.0), (0.8315, -0.5556, -1.0), (0.8315, -0.5556, 1.0), (0.7071, -0.7071, -1.0), (0.7071, -0.7071, 1.0), (0.5556, -0.8315, -1.0), (0.5556, -0.8315, 1.0), (0.3827, -0.9239, -1.0), (0.3827, -0.9239, 1.0), (0.1951, -0.9808, -1.0), (0.1951, -0.9808, 1.0), (-3.258e-07, -1.0, -1.0), (-3.258e-07, -1.0, 1.0), (-0.1951, -0.9808, -1.0), (-0.1951, -0.9808, 1.0), (-0.3827, -0.9239, -1.0), (-0.3827, -0.9239, 1.0), (-0.5556, -0.8315, -1.0), (-0.5556, -0.8315, 1.0), (-0.7071, -0.7071, -1.0), (-0.7071, -0.7071, 1.0), (-0.8315, -0.5556, -1.0), (-0.8315, -0.5556, 1.0), (-0.9239, -0.3827, -1.0), (-0.9239, -0.3827, 1.0), (-0.9808, -0.1951, -1.0), (-0.9808, -0.1951, 1.0), (-1.0, 9.656e-07, -1.0), (-1.0, 9.656e-07, 1.0), (-0.9808, 0.1951, -1.0), (-0.9808, 0.1951, 1.0), (-0.9239, 0.3827, -1.0), (-0.9239, 0.3827, 1.0), (-0.8315, 0.5556, -1.0), (-0.8315, 0.5556, 1.0), (-0.7071, 0.7071, -1.0), (-0.7071, 0.7071, 1.0), (-0.5556, 0.8315, -1.0), (-0.5556, 0.8315, 1.0), (-0.3827, 0.9239, -1.0), (-0.3827, 0.9239, 1.0), (-0.1951, 0.9808, -1.0), (-0.1951, 0.9808, 1.0)], [], [(0, 1, 3, 2), (2, 3, 5, 4), (4, 5, 7, 6), (6, 7, 9, 8), (8, 9, 11, 10), (10, 11, 13, 12), (12, 13, 15, 14), (14, 15, 17, 16), (16, 17, 19, 18), (18, 19, 21, 20), (20, 21, 23, 22), (22, 23, 25, 24), (24, 25, 27, 26), (26, 27, 29, 28), (28, 29, 31, 30), (30, 31, 33, 32), (32, 33, 35, 34), (34, 35, 37, 36), (36, 37, 39, 38), (38, 39, 41, 40), (40, 41, 43, 42), (42, 43, 45, 44), (44, 45, 47, 46), (46, 47, 49, 48), (48, 49, 51, 50), (50, 51, 53, 52), (52, 53, 55, 54), (54, 55, 57, 56), (56, 57, 59, 58), (58, 59, 61, 60), (3, 1, 63, 61, 59, 57, 55, 53, 51, 49, 47, 45, 43, 41, 39, 37, 35, 33, 31, 29, 27, 25, 23, 21, 19, 17, 15, 13, 11, 9, 7, 5), (60, 61, 63, 62), (62, 63, 1, 0), (0, 2, 4, 6, 8, 10, 12, 14, 16, 18, 20, 22, 24, 26, 28, 30, 32, 34, 36, 38, 40, 42, 44, 46, 48, 50, 52, 54, 56, 58, 60, 62)])
_uv = me_cylinder_003.uv_layers.new(name='UVMap')
_uv.uv.foreach_set('vector', [1.0, 0.5, 1.0, 1.0, 0.9688, 1.0, 0.9688, 0.5, 0.9688, 0.5, 0.9688, 1.0, 0.9375, 1.0, 0.9375, 0.5, 0.9375, 0.5, 0.9375, 1.0, 0.9062, 1.0, 0.9062, 0.5, 0.9062, 0.5, 0.9062, 1.0, 0.875, 1.0, 0.875, 0.5, 0.875, 0.5, 0.875, 1.0, 0.8438, 1.0, 0.8438, 0.5, 0.8438, 0.5, 0.8438, 1.0, 0.8125, 1.0, 0.8125, 0.5, 0.8125, 0.5, 0.8125, 1.0, 0.7812, 1.0, 0.7812, 0.5, 0.7812, 0.5, 0.7812, 1.0, 0.75, 1.0, 0.75, 0.5, 0.75, 0.5, 0.75, 1.0, 0.7188, 1.0, 0.7188, 0.5, 0.7188, 0.5, 0.7188, 1.0, 0.6875, 1.0, 0.6875, 0.5, 0.6875, 0.5, 0.6875, 1.0, 0.6562, 1.0, 0.6562, 0.5, 0.6562, 0.5, 0.6562, 1.0, 0.625, 1.0, 0.625, 0.5, 0.625, 0.5, 0.625, 1.0, 0.5938, 1.0, 0.5938, 0.5, 0.5938, 0.5, 0.5938, 1.0, 0.5625, 1.0, 0.5625, 0.5, 0.5625, 0.5, 0.5625, 1.0, 0.5312, 1.0, 0.5312, 0.5, 0.5312, 0.5, 0.5312, 1.0, 0.5, 1.0, 0.5, 0.5, 0.5, 0.5, 0.5, 1.0, 0.4688, 1.0, 0.4688, 0.5, 0.4688, 0.5, 0.4688, 1.0, 0.4375, 1.0, 0.4375, 0.5, 0.4375, 0.5, 0.4375, 1.0, 0.4062, 1.0, 0.4062, 0.5, 0.4062, 0.5, 0.4062, 1.0, 0.375, 1.0, 0.375, 0.5, 0.375, 0.5, 0.375, 1.0, 0.3438, 1.0, 0.3438, 0.5, 0.3438, 0.5, 0.3438, 1.0, 0.3125, 1.0, 0.3125, 0.5, 0.3125, 0.5, 0.3125, 1.0, 0.2812, 1.0, 0.2812, 0.5, 0.2812, 0.5, 0.2812, 1.0, 0.25, 1.0, 0.25, 0.5, 0.25, 0.5, 0.25, 1.0, 0.2188, 1.0, 0.2188, 0.5, 0.2188, 0.5, 0.2188, 1.0, 0.1875, 1.0, 0.1875, 0.5, 0.1875, 0.5, 0.1875, 1.0, 0.1562, 1.0, 0.1562, 0.5, 0.1562, 0.5, 0.1562, 1.0, 0.125, 1.0, 0.125, 0.5, 0.125, 0.5, 0.125, 1.0, 0.09375, 1.0, 0.09375, 0.5, 0.09375, 0.5, 0.09375, 1.0, 0.0625, 1.0, 0.0625, 0.5, 0.2968, 0.4854, 0.25, 0.49, 0.2032, 0.4854, 0.1582, 0.4717, 0.1167, 0.4496, 0.08029, 0.4197, 0.05045, 0.3833, 0.02827, 0.3418, 0.01461, 0.2968, 0.01, 0.25, 0.01461, 0.2032, 0.02827, 0.1582, 0.05045, 0.1167, 0.08029, 0.08029, 0.1167, 0.05045, 0.1582, 0.02827, 0.2032, 0.01461, 0.25, 0.01, 0.2968, 0.01461, 0.3418, 0.02827, 0.3833, 0.05045, 0.4197, 0.08029, 0.4496, 0.1167, 0.4717, 0.1582, 0.4854, 0.2032, 0.49, 0.25, 0.4854, 0.2968, 0.4717, 0.3418, 0.4496, 0.3833, 0.4197, 0.4197, 0.3833, 0.4496, 0.3418, 0.4717, 0.0625, 0.5, 0.0625, 1.0, 0.03125, 1.0, 0.03125, 0.5, 0.03125, 0.5, 0.03125, 1.0, 0.0, 1.0, 0.0, 0.5, 0.75, 0.49, 0.7968, 0.4854, 0.8418, 0.4717, 0.8833, 0.4496, 0.9197, 0.4197, 0.9496, 0.3833, 0.9717, 0.3418, 0.9854, 0.2968, 0.99, 0.25, 0.9854, 0.2032, 0.9717, 0.1582, 0.9496, 0.1167, 0.9197, 0.08029, 0.8833, 0.05045, 0.8418, 0.02827, 0.7968, 0.01461, 0.75, 0.01, 0.7032, 0.01461, 0.6582, 0.02827, 0.6167, 0.05045, 0.5803, 0.08029, 0.5504, 0.1167, 0.5283, 0.1582, 0.5146, 0.2032, 0.51, 0.25, 0.5146, 0.2968, 0.5283, 0.3418, 0.5504, 0.3833, 0.5803, 0.4197, 0.6167, 0.4496, 0.6582, 0.4717, 0.7032, 0.4854])
me_cylinder_003.materials.append(mat_material_005)
me_cylinder_003.use_remesh_fix_poles = True
me_cylinder_003.use_remesh_preserve_attributes = False
me_cylinder_003.use_mirror_vertex_groups = False
me_cylinder_003.update()
me_cylinder_005 = bpy.data.meshes.new('Cylinder.005')
me_cylinder_005.from_pydata([(0.0, 1.0, -1.0), (0.0, 1.0, 1.0), (0.1951, 0.9808, -1.0), (0.1951, 0.9808, 1.0), (0.3827, 0.9239, -1.0), (0.3827, 0.9239, 1.0), (0.5556, 0.8315, -1.0), (0.5556, 0.8315, 1.0), (0.7071, 0.7071, -1.0), (0.7071, 0.7071, 1.0), (0.8315, 0.5556, -1.0), (0.8315, 0.5556, 1.0), (0.9239, 0.3827, -1.0), (0.9239, 0.3827, 1.0), (0.9808, 0.1951, -1.0), (0.9808, 0.1951, 1.0), (1.0, 7.55e-08, -1.0), (1.0, 7.55e-08, 1.0), (0.9808, -0.1951, -1.0), (0.9808, -0.1951, 1.0), (0.9239, -0.3827, -1.0), (0.9239, -0.3827, 1.0), (0.8315, -0.5556, -1.0), (0.8315, -0.5556, 1.0), (0.7071, -0.7071, -1.0), (0.7071, -0.7071, 1.0), (0.5556, -0.8315, -1.0), (0.5556, -0.8315, 1.0), (0.3827, -0.9239, -1.0), (0.3827, -0.9239, 1.0), (0.1951, -0.9808, -1.0), (0.1951, -0.9808, 1.0), (-3.258e-07, -1.0, -1.0), (-3.258e-07, -1.0, 1.0), (-0.1951, -0.9808, -1.0), (-0.1951, -0.9808, 1.0), (-0.3827, -0.9239, -1.0), (-0.3827, -0.9239, 1.0), (-0.5556, -0.8315, -1.0), (-0.5556, -0.8315, 1.0), (-0.7071, -0.7071, -1.0), (-0.7071, -0.7071, 1.0), (-0.8315, -0.5556, -1.0), (-0.8315, -0.5556, 1.0), (-0.9239, -0.3827, -1.0), (-0.9239, -0.3827, 1.0), (-0.9808, -0.1951, -1.0), (-0.9808, -0.1951, 1.0), (-1.0, 9.656e-07, -1.0), (-1.0, 9.656e-07, 1.0), (-0.9808, 0.1951, -1.0), (-0.9808, 0.1951, 1.0), (-0.9239, 0.3827, -1.0), (-0.9239, 0.3827, 1.0), (-0.8315, 0.5556, -1.0), (-0.8315, 0.5556, 1.0), (-0.7071, 0.7071, -1.0), (-0.7071, 0.7071, 1.0), (-0.5556, 0.8315, -1.0), (-0.5556, 0.8315, 1.0), (-0.3827, 0.9239, -1.0), (-0.3827, 0.9239, 1.0), (-0.1951, 0.9808, -1.0), (-0.1951, 0.9808, 1.0)], [], [(0, 1, 3, 2), (2, 3, 5, 4), (4, 5, 7, 6), (6, 7, 9, 8), (8, 9, 11, 10), (10, 11, 13, 12), (12, 13, 15, 14), (14, 15, 17, 16), (16, 17, 19, 18), (18, 19, 21, 20), (20, 21, 23, 22), (22, 23, 25, 24), (24, 25, 27, 26), (26, 27, 29, 28), (28, 29, 31, 30), (30, 31, 33, 32), (32, 33, 35, 34), (34, 35, 37, 36), (36, 37, 39, 38), (38, 39, 41, 40), (40, 41, 43, 42), (42, 43, 45, 44), (44, 45, 47, 46), (46, 47, 49, 48), (48, 49, 51, 50), (50, 51, 53, 52), (52, 53, 55, 54), (54, 55, 57, 56), (56, 57, 59, 58), (58, 59, 61, 60), (3, 1, 63, 61, 59, 57, 55, 53, 51, 49, 47, 45, 43, 41, 39, 37, 35, 33, 31, 29, 27, 25, 23, 21, 19, 17, 15, 13, 11, 9, 7, 5), (60, 61, 63, 62), (62, 63, 1, 0), (0, 2, 4, 6, 8, 10, 12, 14, 16, 18, 20, 22, 24, 26, 28, 30, 32, 34, 36, 38, 40, 42, 44, 46, 48, 50, 52, 54, 56, 58, 60, 62)])
_uv = me_cylinder_005.uv_layers.new(name='UVMap')
_uv.uv.foreach_set('vector', [1.0, 0.5, 1.0, 1.0, 0.9688, 1.0, 0.9688, 0.5, 0.9688, 0.5, 0.9688, 1.0, 0.9375, 1.0, 0.9375, 0.5, 0.9375, 0.5, 0.9375, 1.0, 0.9062, 1.0, 0.9062, 0.5, 0.9062, 0.5, 0.9062, 1.0, 0.875, 1.0, 0.875, 0.5, 0.875, 0.5, 0.875, 1.0, 0.8438, 1.0, 0.8438, 0.5, 0.8438, 0.5, 0.8438, 1.0, 0.8125, 1.0, 0.8125, 0.5, 0.8125, 0.5, 0.8125, 1.0, 0.7812, 1.0, 0.7812, 0.5, 0.7812, 0.5, 0.7812, 1.0, 0.75, 1.0, 0.75, 0.5, 0.75, 0.5, 0.75, 1.0, 0.7188, 1.0, 0.7188, 0.5, 0.7188, 0.5, 0.7188, 1.0, 0.6875, 1.0, 0.6875, 0.5, 0.6875, 0.5, 0.6875, 1.0, 0.6562, 1.0, 0.6562, 0.5, 0.6562, 0.5, 0.6562, 1.0, 0.625, 1.0, 0.625, 0.5, 0.625, 0.5, 0.625, 1.0, 0.5938, 1.0, 0.5938, 0.5, 0.5938, 0.5, 0.5938, 1.0, 0.5625, 1.0, 0.5625, 0.5, 0.5625, 0.5, 0.5625, 1.0, 0.5312, 1.0, 0.5312, 0.5, 0.5312, 0.5, 0.5312, 1.0, 0.5, 1.0, 0.5, 0.5, 0.5, 0.5, 0.5, 1.0, 0.4688, 1.0, 0.4688, 0.5, 0.4688, 0.5, 0.4688, 1.0, 0.4375, 1.0, 0.4375, 0.5, 0.4375, 0.5, 0.4375, 1.0, 0.4062, 1.0, 0.4062, 0.5, 0.4062, 0.5, 0.4062, 1.0, 0.375, 1.0, 0.375, 0.5, 0.375, 0.5, 0.375, 1.0, 0.3438, 1.0, 0.3438, 0.5, 0.3438, 0.5, 0.3438, 1.0, 0.3125, 1.0, 0.3125, 0.5, 0.3125, 0.5, 0.3125, 1.0, 0.2812, 1.0, 0.2812, 0.5, 0.2812, 0.5, 0.2812, 1.0, 0.25, 1.0, 0.25, 0.5, 0.25, 0.5, 0.25, 1.0, 0.2188, 1.0, 0.2188, 0.5, 0.2188, 0.5, 0.2188, 1.0, 0.1875, 1.0, 0.1875, 0.5, 0.1875, 0.5, 0.1875, 1.0, 0.1562, 1.0, 0.1562, 0.5, 0.1562, 0.5, 0.1562, 1.0, 0.125, 1.0, 0.125, 0.5, 0.125, 0.5, 0.125, 1.0, 0.09375, 1.0, 0.09375, 0.5, 0.09375, 0.5, 0.09375, 1.0, 0.0625, 1.0, 0.0625, 0.5, 0.2968, 0.4854, 0.25, 0.49, 0.2032, 0.4854, 0.1582, 0.4717, 0.1167, 0.4496, 0.08029, 0.4197, 0.05045, 0.3833, 0.02827, 0.3418, 0.01461, 0.2968, 0.01, 0.25, 0.01461, 0.2032, 0.02827, 0.1582, 0.05045, 0.1167, 0.08029, 0.08029, 0.1167, 0.05045, 0.1582, 0.02827, 0.2032, 0.01461, 0.25, 0.01, 0.2968, 0.01461, 0.3418, 0.02827, 0.3833, 0.05045, 0.4197, 0.08029, 0.4496, 0.1167, 0.4717, 0.1582, 0.4854, 0.2032, 0.49, 0.25, 0.4854, 0.2968, 0.4717, 0.3418, 0.4496, 0.3833, 0.4197, 0.4197, 0.3833, 0.4496, 0.3418, 0.4717, 0.0625, 0.5, 0.0625, 1.0, 0.03125, 1.0, 0.03125, 0.5, 0.03125, 0.5, 0.03125, 1.0, 0.0, 1.0, 0.0, 0.5, 0.75, 0.49, 0.7968, 0.4854, 0.8418, 0.4717, 0.8833, 0.4496, 0.9197, 0.4197, 0.9496, 0.3833, 0.9717, 0.3418, 0.9854, 0.2968, 0.99, 0.25, 0.9854, 0.2032, 0.9717, 0.1582, 0.9496, 0.1167, 0.9197, 0.08029, 0.8833, 0.05045, 0.8418, 0.02827, 0.7968, 0.01461, 0.75, 0.01, 0.7032, 0.01461, 0.6582, 0.02827, 0.6167, 0.05045, 0.5803, 0.08029, 0.5504, 0.1167, 0.5283, 0.1582, 0.5146, 0.2032, 0.51, 0.25, 0.5146, 0.2968, 0.5283, 0.3418, 0.5504, 0.3833, 0.5803, 0.4197, 0.6167, 0.4496, 0.6582, 0.4717, 0.7032, 0.4854])
me_cylinder_005.materials.append(mat_material_010)
me_cylinder_005.use_remesh_fix_poles = True
me_cylinder_005.use_remesh_preserve_attributes = False
me_cylinder_005.use_mirror_vertex_groups = False
me_cylinder_005.update()
me_cylinder_004 = bpy.data.meshes.new('Cylinder.004')
me_cylinder_004.from_pydata([(0.0, 1.0, -1.0), (0.0, 1.0, 1.0), (0.1951, 0.9808, -1.0), (0.1951, 0.9808, 1.0), (0.3827, 0.9239, -1.0), (0.3827, 0.9239, 1.0), (0.5556, 0.8315, -1.0), (0.5556, 0.8315, 1.0), (0.7071, 0.7071, -1.0), (0.7071, 0.7071, 1.0), (0.8315, 0.5556, -1.0), (0.8315, 0.5556, 1.0), (0.9239, 0.3827, -1.0), (0.9239, 0.3827, 1.0), (0.9808, 0.1951, -1.0), (0.9808, 0.1951, 1.0), (1.0, 7.55e-08, -1.0), (1.0, 7.55e-08, 1.0), (0.9808, -0.1951, -1.0), (0.9808, -0.1951, 1.0), (0.9239, -0.3827, -1.0), (0.9239, -0.3827, 1.0), (0.8315, -0.5556, -1.0), (0.8315, -0.5556, 1.0), (0.7071, -0.7071, -1.0), (0.7071, -0.7071, 1.0), (0.5556, -0.8315, -1.0), (0.5556, -0.8315, 1.0), (0.3827, -0.9239, -1.0), (0.3827, -0.9239, 1.0), (0.1951, -0.9808, -1.0), (0.1951, -0.9808, 1.0), (-3.258e-07, -1.0, -1.0), (-3.258e-07, -1.0, 1.0), (-0.1951, -0.9808, -1.0), (-0.1951, -0.9808, 1.0), (-0.3827, -0.9239, -1.0), (-0.3827, -0.9239, 1.0), (-0.5556, -0.8315, -1.0), (-0.5556, -0.8315, 1.0), (-0.7071, -0.7071, -1.0), (-0.7071, -0.7071, 1.0), (-0.8315, -0.5556, -1.0), (-0.8315, -0.5556, 1.0), (-0.9239, -0.3827, -1.0), (-0.9239, -0.3827, 1.0), (-0.9808, -0.1951, -1.0), (-0.9808, -0.1951, 1.0), (-1.0, 9.656e-07, -1.0), (-1.0, 9.656e-07, 1.0), (-0.9808, 0.1951, -1.0), (-0.9808, 0.1951, 1.0), (-0.9239, 0.3827, -1.0), (-0.9239, 0.3827, 1.0), (-0.8315, 0.5556, -1.0), (-0.8315, 0.5556, 1.0), (-0.7071, 0.7071, -1.0), (-0.7071, 0.7071, 1.0), (-0.5556, 0.8315, -1.0), (-0.5556, 0.8315, 1.0), (-0.3827, 0.9239, -1.0), (-0.3827, 0.9239, 1.0), (-0.1951, 0.9808, -1.0), (-0.1951, 0.9808, 1.0)], [], [(0, 1, 3, 2), (2, 3, 5, 4), (4, 5, 7, 6), (6, 7, 9, 8), (8, 9, 11, 10), (10, 11, 13, 12), (12, 13, 15, 14), (14, 15, 17, 16), (16, 17, 19, 18), (18, 19, 21, 20), (20, 21, 23, 22), (22, 23, 25, 24), (24, 25, 27, 26), (26, 27, 29, 28), (28, 29, 31, 30), (30, 31, 33, 32), (32, 33, 35, 34), (34, 35, 37, 36), (36, 37, 39, 38), (38, 39, 41, 40), (40, 41, 43, 42), (42, 43, 45, 44), (44, 45, 47, 46), (46, 47, 49, 48), (48, 49, 51, 50), (50, 51, 53, 52), (52, 53, 55, 54), (54, 55, 57, 56), (56, 57, 59, 58), (58, 59, 61, 60), (3, 1, 63, 61, 59, 57, 55, 53, 51, 49, 47, 45, 43, 41, 39, 37, 35, 33, 31, 29, 27, 25, 23, 21, 19, 17, 15, 13, 11, 9, 7, 5), (60, 61, 63, 62), (62, 63, 1, 0), (0, 2, 4, 6, 8, 10, 12, 14, 16, 18, 20, 22, 24, 26, 28, 30, 32, 34, 36, 38, 40, 42, 44, 46, 48, 50, 52, 54, 56, 58, 60, 62)])
_uv = me_cylinder_004.uv_layers.new(name='UVMap')
_uv.uv.foreach_set('vector', [1.0, 0.5, 1.0, 1.0, 0.9688, 1.0, 0.9688, 0.5, 0.9688, 0.5, 0.9688, 1.0, 0.9375, 1.0, 0.9375, 0.5, 0.9375, 0.5, 0.9375, 1.0, 0.9062, 1.0, 0.9062, 0.5, 0.9062, 0.5, 0.9062, 1.0, 0.875, 1.0, 0.875, 0.5, 0.875, 0.5, 0.875, 1.0, 0.8438, 1.0, 0.8438, 0.5, 0.8438, 0.5, 0.8438, 1.0, 0.8125, 1.0, 0.8125, 0.5, 0.8125, 0.5, 0.8125, 1.0, 0.7812, 1.0, 0.7812, 0.5, 0.7812, 0.5, 0.7812, 1.0, 0.75, 1.0, 0.75, 0.5, 0.75, 0.5, 0.75, 1.0, 0.7188, 1.0, 0.7188, 0.5, 0.7188, 0.5, 0.7188, 1.0, 0.6875, 1.0, 0.6875, 0.5, 0.6875, 0.5, 0.6875, 1.0, 0.6562, 1.0, 0.6562, 0.5, 0.6562, 0.5, 0.6562, 1.0, 0.625, 1.0, 0.625, 0.5, 0.625, 0.5, 0.625, 1.0, 0.5938, 1.0, 0.5938, 0.5, 0.5938, 0.5, 0.5938, 1.0, 0.5625, 1.0, 0.5625, 0.5, 0.5625, 0.5, 0.5625, 1.0, 0.5312, 1.0, 0.5312, 0.5, 0.5312, 0.5, 0.5312, 1.0, 0.5, 1.0, 0.5, 0.5, 0.5, 0.5, 0.5, 1.0, 0.4688, 1.0, 0.4688, 0.5, 0.4688, 0.5, 0.4688, 1.0, 0.4375, 1.0, 0.4375, 0.5, 0.4375, 0.5, 0.4375, 1.0, 0.4062, 1.0, 0.4062, 0.5, 0.4062, 0.5, 0.4062, 1.0, 0.375, 1.0, 0.375, 0.5, 0.375, 0.5, 0.375, 1.0, 0.3438, 1.0, 0.3438, 0.5, 0.3438, 0.5, 0.3438, 1.0, 0.3125, 1.0, 0.3125, 0.5, 0.3125, 0.5, 0.3125, 1.0, 0.2812, 1.0, 0.2812, 0.5, 0.2812, 0.5, 0.2812, 1.0, 0.25, 1.0, 0.25, 0.5, 0.25, 0.5, 0.25, 1.0, 0.2188, 1.0, 0.2188, 0.5, 0.2188, 0.5, 0.2188, 1.0, 0.1875, 1.0, 0.1875, 0.5, 0.1875, 0.5, 0.1875, 1.0, 0.1562, 1.0, 0.1562, 0.5, 0.1562, 0.5, 0.1562, 1.0, 0.125, 1.0, 0.125, 0.5, 0.125, 0.5, 0.125, 1.0, 0.09375, 1.0, 0.09375, 0.5, 0.09375, 0.5, 0.09375, 1.0, 0.0625, 1.0, 0.0625, 0.5, 0.2968, 0.4854, 0.25, 0.49, 0.2032, 0.4854, 0.1582, 0.4717, 0.1167, 0.4496, 0.08029, 0.4197, 0.05045, 0.3833, 0.02827, 0.3418, 0.01461, 0.2968, 0.01, 0.25, 0.01461, 0.2032, 0.02827, 0.1582, 0.05045, 0.1167, 0.08029, 0.08029, 0.1167, 0.05045, 0.1582, 0.02827, 0.2032, 0.01461, 0.25, 0.01, 0.2968, 0.01461, 0.3418, 0.02827, 0.3833, 0.05045, 0.4197, 0.08029, 0.4496, 0.1167, 0.4717, 0.1582, 0.4854, 0.2032, 0.49, 0.25, 0.4854, 0.2968, 0.4717, 0.3418, 0.4496, 0.3833, 0.4197, 0.4197, 0.3833, 0.4496, 0.3418, 0.4717, 0.0625, 0.5, 0.0625, 1.0, 0.03125, 1.0, 0.03125, 0.5, 0.03125, 0.5, 0.03125, 1.0, 0.0, 1.0, 0.0, 0.5, 0.75, 0.49, 0.7968, 0.4854, 0.8418, 0.4717, 0.8833, 0.4496, 0.9197, 0.4197, 0.9496, 0.3833, 0.9717, 0.3418, 0.9854, 0.2968, 0.99, 0.25, 0.9854, 0.2032, 0.9717, 0.1582, 0.9496, 0.1167, 0.9197, 0.08029, 0.8833, 0.05045, 0.8418, 0.02827, 0.7968, 0.01461, 0.75, 0.01, 0.7032, 0.01461, 0.6582, 0.02827, 0.6167, 0.05045, 0.5803, 0.08029, 0.5504, 0.1167, 0.5283, 0.1582, 0.5146, 0.2032, 0.51, 0.25, 0.5146, 0.2968, 0.5283, 0.3418, 0.5504, 0.3833, 0.5803, 0.4197, 0.6167, 0.4496, 0.6582, 0.4717, 0.7032, 0.4854])
me_cylinder_004.materials.append(mat_material_009)
me_cylinder_004.use_remesh_fix_poles = True
me_cylinder_004.use_remesh_preserve_attributes = False
me_cylinder_004.use_mirror_vertex_groups = False
me_cylinder_004.update()
me_cube_001 = bpy.data.meshes.new('Cube.001')
me_cube_001.from_pydata([(-1.0, -1.0, -1.0), (-1.0, -1.0, 1.0), (-1.0, 1.0, -1.0), (-1.0, 1.0, 1.0), (1.0, -1.0, -1.0), (1.0, -1.0, 1.0), (1.0, 1.0, -1.0), (1.0, 1.0, 1.0)], [], [(0, 1, 3, 2), (2, 3, 7, 6), (6, 7, 5, 4), (4, 5, 1, 0), (2, 6, 4, 0), (7, 3, 1, 5)])
_uv = me_cube_001.uv_layers.new(name='UVMap')
_uv.uv.foreach_set('vector', [0.375, 0.0, 0.625, 0.0, 0.625, 0.25, 0.375, 0.25, 0.375, 0.25, 0.625, 0.25, 0.625, 0.5, 0.375, 0.5, 0.375, 0.5, 0.625, 0.5, 0.625, 0.75, 0.375, 0.75, 0.375, 0.75, 0.625, 0.75, 0.625, 1.0, 0.375, 1.0, 0.125, 0.5, 0.375, 0.5, 0.375, 0.75, 0.125, 0.75, 0.625, 0.5, 0.875, 0.5, 0.875, 0.75, 0.625, 0.75])
me_cube_001.materials.append(mat_material_001)
me_cube_001.use_remesh_fix_poles = True
me_cube_001.use_remesh_preserve_attributes = False
me_cube_001.use_mirror_vertex_groups = False
me_cube_001.update()
me_cube_002 = bpy.data.meshes.new('Cube.002')
me_cube_002.from_pydata([(-1.0, -1.0, -1.0), (-1.0, -1.0, 1.0), (-1.0, 1.0, -1.0), (-1.0, 1.0, 1.0), (1.0, -1.0, -1.0), (1.0, -1.0, 1.0), (1.0, 1.0, -1.0), (1.0, 1.0, 1.0)], [], [(0, 1, 3, 2), (2, 3, 7, 6), (6, 7, 5, 4), (4, 5, 1, 0), (2, 6, 4, 0), (7, 3, 1, 5)])
_uv = me_cube_002.uv_layers.new(name='UVMap')
_uv.uv.foreach_set('vector', [0.375, 0.0, 0.625, 0.0, 0.625, 0.25, 0.375, 0.25, 0.375, 0.25, 0.625, 0.25, 0.625, 0.5, 0.375, 0.5, 0.375, 0.5, 0.625, 0.5, 0.625, 0.75, 0.375, 0.75, 0.375, 0.75, 0.625, 0.75, 0.625, 1.0, 0.375, 1.0, 0.125, 0.5, 0.375, 0.5, 0.375, 0.75, 0.125, 0.75, 0.625, 0.5, 0.875, 0.5, 0.875, 0.75, 0.625, 0.75])
me_cube_002.materials.append(mat_material_001)
me_cube_002.use_remesh_fix_poles = True
me_cube_002.use_remesh_preserve_attributes = False
me_cube_002.use_mirror_vertex_groups = False
me_cube_002.update()
me_cube_003 = bpy.data.meshes.new('Cube.003')
me_cube_003.from_pydata([(-1.0, -1.0, -1.0), (-1.0, -1.0, 1.0), (-1.0, 1.0, -1.0), (-1.0, 1.0, 1.0), (1.0, -1.0, -1.0), (1.0, -1.0, 1.0), (1.0, 1.0, -1.0), (1.0, 1.0, 1.0)], [], [(0, 1, 3, 2), (2, 3, 7, 6), (6, 7, 5, 4), (4, 5, 1, 0), (2, 6, 4, 0), (7, 3, 1, 5)])
_uv = me_cube_003.uv_layers.new(name='UVMap')
_uv.uv.foreach_set('vector', [0.375, 0.0, 0.625, 0.0, 0.625, 0.25, 0.375, 0.25, 0.375, 0.25, 0.625, 0.25, 0.625, 0.5, 0.375, 0.5, 0.375, 0.5, 0.625, 0.5, 0.625, 0.75, 0.375, 0.75, 0.375, 0.75, 0.625, 0.75, 0.625, 1.0, 0.375, 1.0, 0.125, 0.5, 0.375, 0.5, 0.375, 0.75, 0.125, 0.75, 0.625, 0.5, 0.875, 0.5, 0.875, 0.75, 0.625, 0.75])
me_cube_003.materials.append(mat_material_001)
me_cube_003.use_remesh_fix_poles = True
me_cube_003.use_remesh_preserve_attributes = False
me_cube_003.use_mirror_vertex_groups = False
me_cube_003.update()
me_cube_007 = bpy.data.meshes.new('Cube.007')
me_cube_007.from_pydata([(-1.0, -1.0, -1.0), (-1.0, -1.0, 1.0), (-1.0, 1.0, -1.0), (-1.0, 1.0, 1.0), (1.0, -1.0, -1.0), (1.0, -1.0, 1.0), (1.0, 1.0, -1.0), (1.0, 1.0, 1.0)], [], [(0, 1, 3, 2), (2, 3, 7, 6), (6, 7, 5, 4), (4, 5, 1, 0), (2, 6, 4, 0), (7, 3, 1, 5)])
_uv = me_cube_007.uv_layers.new(name='UVMap')
_uv.uv.foreach_set('vector', [0.375, 0.0, 0.625, 0.0, 0.625, 0.25, 0.375, 0.25, 0.375, 0.25, 0.625, 0.25, 0.625, 0.5, 0.375, 0.5, 0.375, 0.5, 0.625, 0.5, 0.625, 0.75, 0.375, 0.75, 0.375, 0.75, 0.625, 0.75, 0.625, 1.0, 0.375, 1.0, 0.125, 0.5, 0.375, 0.5, 0.375, 0.75, 0.125, 0.75, 0.625, 0.5, 0.875, 0.5, 0.875, 0.75, 0.625, 0.75])
me_cube_007.materials.append(mat_material_001)
me_cube_007.use_remesh_fix_poles = True
me_cube_007.use_remesh_preserve_attributes = False
me_cube_007.use_mirror_vertex_groups = False
me_cube_007.update()
me_cube_005 = bpy.data.meshes.new('Cube.005')
me_cube_005.from_pydata([(-1.0, -1.0, -1.0), (-1.0, -1.0, 1.0), (-1.0, 1.0, -1.0), (-1.0, 1.0, 1.0), (1.0, -1.0, -1.0), (1.0, -1.0, 1.0), (1.0, 1.0, -1.0), (1.0, 1.0, 1.0)], [], [(0, 1, 3, 2), (2, 3, 7, 6), (6, 7, 5, 4), (4, 5, 1, 0), (2, 6, 4, 0), (7, 3, 1, 5)])
_uv = me_cube_005.uv_layers.new(name='UVMap')
_uv.uv.foreach_set('vector', [0.375, 0.0, 0.625, 0.0, 0.625, 0.25, 0.375, 0.25, 0.375, 0.25, 0.625, 0.25, 0.625, 0.5, 0.375, 0.5, 0.375, 0.5, 0.625, 0.5, 0.625, 0.75, 0.375, 0.75, 0.375, 0.75, 0.625, 0.75, 0.625, 1.0, 0.375, 1.0, 0.125, 0.5, 0.375, 0.5, 0.375, 0.75, 0.125, 0.75, 0.625, 0.5, 0.875, 0.5, 0.875, 0.75, 0.625, 0.75])
me_cube_005.materials.append(mat_material_001)
me_cube_005.use_remesh_fix_poles = True
me_cube_005.use_remesh_preserve_attributes = False
me_cube_005.use_mirror_vertex_groups = False
me_cube_005.update()
me_cube_008 = bpy.data.meshes.new('Cube.008')
me_cube_008.from_pydata([(-1.0, -1.0, -1.0), (-1.0, -1.0, 1.0), (-1.0, 1.0, -1.0), (-1.0, 1.0, 1.0), (1.0, -1.0, -1.0), (1.0, -1.0, 1.0), (1.0, 1.0, -1.0), (1.0, 1.0, 1.0)], [], [(0, 1, 3, 2), (2, 3, 7, 6), (6, 7, 5, 4), (4, 5, 1, 0), (2, 6, 4, 0), (7, 3, 1, 5)])
_uv = me_cube_008.uv_layers.new(name='UVMap')
_uv.uv.foreach_set('vector', [0.375, 0.0, 0.625, 0.0, 0.625, 0.25, 0.375, 0.25, 0.375, 0.25, 0.625, 0.25, 0.625, 0.5, 0.375, 0.5, 0.375, 0.5, 0.625, 0.5, 0.625, 0.75, 0.375, 0.75, 0.375, 0.75, 0.625, 0.75, 0.625, 1.0, 0.375, 1.0, 0.125, 0.5, 0.375, 0.5, 0.375, 0.75, 0.125, 0.75, 0.625, 0.5, 0.875, 0.5, 0.875, 0.75, 0.625, 0.75])
me_cube_008.materials.append(mat_material_001)
me_cube_008.use_remesh_fix_poles = True
me_cube_008.use_remesh_preserve_attributes = False
me_cube_008.use_mirror_vertex_groups = False
me_cube_008.update()
me_cube_006 = bpy.data.meshes.new('Cube.006')
me_cube_006.from_pydata([(-1.0, -1.0, -1.0), (-1.0, -1.0, 1.0), (-1.0, 1.0, -1.0), (-1.0, 1.0, 1.0), (1.0, -1.0, -1.0), (1.0, -1.0, 1.0), (1.0, 1.0, -1.0), (1.0, 1.0, 1.0)], [], [(0, 1, 3, 2), (2, 3, 7, 6), (6, 7, 5, 4), (4, 5, 1, 0), (2, 6, 4, 0), (7, 3, 1, 5)])
_uv = me_cube_006.uv_layers.new(name='UVMap')
_uv.uv.foreach_set('vector', [0.375, 0.0, 0.625, 0.0, 0.625, 0.25, 0.375, 0.25, 0.375, 0.25, 0.625, 0.25, 0.625, 0.5, 0.375, 0.5, 0.375, 0.5, 0.625, 0.5, 0.625, 0.75, 0.375, 0.75, 0.375, 0.75, 0.625, 0.75, 0.625, 1.0, 0.375, 1.0, 0.125, 0.5, 0.375, 0.5, 0.375, 0.75, 0.125, 0.75, 0.625, 0.5, 0.875, 0.5, 0.875, 0.75, 0.625, 0.75])
me_cube_006.materials.append(mat_material_008)
me_cube_006.use_remesh_fix_poles = True
me_cube_006.use_remesh_preserve_attributes = False
me_cube_006.use_mirror_vertex_groups = False
me_cube_006.update()

# ---- objects
ob_camera = bpy.data.objects.new('Camera', cam_camera)
ob_light = bpy.data.objects.new('Light', light_light)
ob_point = bpy.data.objects.new('Point', light_point)
ob_wall = bpy.data.objects.new('Wall', me_plane_003)
ob_floor = bpy.data.objects.new('Floor', me_plane_002)
ob_door = bpy.data.objects.new('Door', me_cube)
ob_doorknob = bpy.data.objects.new('Doorknob', None)
ob_button_blauw = bpy.data.objects.new('button blauw', me_cylinder)
ob_button_rood = bpy.data.objects.new('button rood', me_cylinder_001)
ob_button_geel = bpy.data.objects.new('button geel', me_cylinder_002)
ob_button_groen = bpy.data.objects.new('button groen', me_cylinder_003)
ob_game_1_button = bpy.data.objects.new('game 1 button', me_cylinder_005)
ob_game_2_button = bpy.data.objects.new('game 2 button', me_cylinder_004)
ob_houten_balk = bpy.data.objects.new('Houten balk', me_cube_001)
ob_houten_balk_001 = bpy.data.objects.new('Houten balk.001', me_cube_002)
ob_houten_balk_002 = bpy.data.objects.new('Houten balk.002', me_cube_003)
ob_houten_balk_003 = bpy.data.objects.new('Houten balk.003', me_cube_007)
ob_houten_balk_004 = bpy.data.objects.new('Houten balk.004', me_cube_005)
ob_houten_balk_005 = bpy.data.objects.new('Houten balk.005', me_cube_008)
ob_lcd_scherm = bpy.data.objects.new('LCD scherm', me_cube_006)

# ---- transforms, parenting, visibility, modifiers, constraints
ob_camera.location = (5.129, 3.17, 6.154)
ob_camera.rotation_euler = (1.204, 0.04656, 2.013)
ob_camera.lock_rotations_4d = False
ob_camera.empty_display_type = 'ARROWS'
ob_camera.color = (0.0, 0.0, 0.0, 0.0)
ob_camera.display_type = 'WIRE'
ob_camera.lineart.crease_threshold = 0.0
ob_light.location = (4.076, -0.8405, 5.904)
ob_light.rotation_euler = (0.6503, 0.05522, 1.866)
ob_light.lock_rotations_4d = False
ob_light.empty_display_type = 'ARROWS'
ob_light.color = (0.0, 0.0, 0.0, 0.0)
ob_light.lineart.crease_threshold = 0.0
ob_point.location = (-2.679, 4.208, 2.795)
ob_point.lineart.crease_threshold = 0.0
ob_wall.location = (-3.608, -0.03634, 0.3589)
ob_wall.rotation_euler = (1.575, -0.0, -1.574)
ob_wall.scale = (7.695, 7.695, 7.695)
ob_wall.lineart.crease_threshold = 0.0
ob_floor.location = (-3.75, 0.0, 0.08304)
ob_floor.scale = (7.133, 7.133, 7.133)
ob_floor.lineart.crease_threshold = 0.0
ob_door.location = (-3.631, -3.431, 2.085)
ob_door.scale = (0.02, 0.83, 2.115)
ob_door.lineart.crease_threshold = 0.0
ob_doorknob.location = (-3.557, -2.972, 2.049)
ob_doorknob.scale = (0.06099, 0.06099, 0.06099)
ob_doorknob.empty_image_offset = (0.0, 0.0)
ob_doorknob.lineart.crease_threshold = 0.0
ob_button_blauw.location = (-3.312, -1.365, 2.698)
ob_button_blauw.rotation_euler = (1.594, 1.465, 1.655)
ob_button_blauw.scale = (0.1, 0.1, 0.04)
ob_button_blauw.lineart.crease_threshold = 0.0
ob_button_rood.location = (-3.311, -0.715, 2.695)
ob_button_rood.rotation_euler = (1.594, 1.465, 1.655)
ob_button_rood.scale = (0.1, 0.1, 0.04)
ob_button_rood.lineart.crease_threshold = 0.0
ob_button_geel.location = (-3.304, 0.06183, 2.702)
ob_button_geel.rotation_euler = (1.594, 1.465, 1.655)
ob_button_geel.scale = (0.1, 0.1, 0.04)
ob_button_geel.lineart.crease_threshold = 0.0
ob_button_groen.location = (-3.301, 0.6874, 2.708)
ob_button_groen.rotation_euler = (1.594, 1.465, 1.655)
ob_button_groen.scale = (0.1, 0.1, 0.04)
ob_button_groen.lineart.crease_threshold = 0.0
ob_game_1_button.location = (-3.455, 0.9114, 2.613)
ob_game_1_button.rotation_euler = (-1.565, 1.851e-17, 7.73e-19)
ob_game_1_button.scale = (0.0335, 0.0335, 0.044)
ob_game_1_button.lineart.crease_threshold = 0.0
ob_game_2_button.location = (-3.455, 0.9114, 2.735)
ob_game_2_button.rotation_euler = (-1.565, 1.851e-17, 7.73e-19)
ob_game_2_button.scale = (0.0335, 0.0335, 0.044)
ob_game_2_button.lineart.crease_threshold = 0.0
ob_houten_balk.location = (-3.33, -0.369, 2.691)
ob_houten_balk.scale = (0.03, 1.25, 0.195)
ob_houten_balk.lineart.crease_threshold = 0.0
ob_houten_balk_001.location = (-3.586, -0.3685, 2.693)
ob_houten_balk_001.scale = (0.03, 1.25, 0.195)
ob_houten_balk_001.lineart.crease_threshold = 0.0
ob_houten_balk_002.location = (-3.458, -0.3678, 2.855)
ob_houten_balk_002.rotation_euler = (-0.0, 1.571, 0.0)
ob_houten_balk_002.scale = (0.03, 1.25, 0.0975)
ob_houten_balk_002.lineart.crease_threshold = 0.0
ob_houten_balk_003.location = (-3.461, 0.898, 2.692)
ob_houten_balk_003.rotation_euler = (1.571, 3.134, 1.571)
ob_houten_balk_003.scale = (0.03, 0.195, 0.157)
ob_houten_balk_003.lineart.crease_threshold = 0.0
ob_houten_balk_004.location = (-3.458, -0.3678, 2.529)
ob_houten_balk_004.rotation_euler = (-0.0, 1.571, 0.0)
ob_houten_balk_004.scale = (0.03, 1.25, 0.0975)
ob_houten_balk_004.lineart.crease_threshold = 0.0
ob_houten_balk_005.location = (-3.461, -1.637, 2.692)
ob_houten_balk_005.rotation_euler = (1.571, 3.134, 1.571)
ob_houten_balk_005.scale = (0.03, 0.195, 0.157)
ob_houten_balk_005.lineart.crease_threshold = 0.0
ob_lcd_scherm.location = (-3.309, -0.3095, 2.804)
ob_lcd_scherm.scale = (0.01, 0.08, 0.04)
ob_lcd_scherm.lineart.crease_threshold = 0.0

# ---- collection membership
scene.collection.objects.link(ob_camera)
scene.collection.objects.link(ob_light)
scene.collection.objects.link(ob_point)
scene.collection.objects.link(ob_wall)
scene.collection.objects.link(ob_floor)
scene.collection.objects.link(ob_door)
scene.collection.objects.link(ob_doorknob)
col_memomore.objects.link(ob_button_blauw)
col_memomore.objects.link(ob_button_rood)
col_memomore.objects.link(ob_button_geel)
col_memomore.objects.link(ob_button_groen)
col_memomore.objects.link(ob_game_1_button)
col_memomore.objects.link(ob_game_2_button)
col_memomore.objects.link(ob_houten_balk)
col_memomore.objects.link(ob_houten_balk_001)
col_memomore.objects.link(ob_houten_balk_002)
col_memomore.objects.link(ob_houten_balk_003)
col_memomore.objects.link(ob_houten_balk_004)
col_memomore.objects.link(ob_houten_balk_005)
col_memomore.objects.link(ob_lcd_scherm)

# ---- scene / render settings (as saved in the file)
scene.camera = ob_camera
scene.frame_start = 1; scene.frame_end = 250; scene.frame_set(1)
scene.render.engine = 'BLENDER_EEVEE_NEXT'
scene.cycles.use_denoising = False
scene.cycles.samples = 128
scene.cycles.sampling_pattern = 'TABULATED_SOBOL'
scene.cycles.use_adaptive_sampling = False
scene.cycles.use_light_tree = False
scene.view_settings.view_transform = 'Filmic'
bpy.context.view_layer.update()
